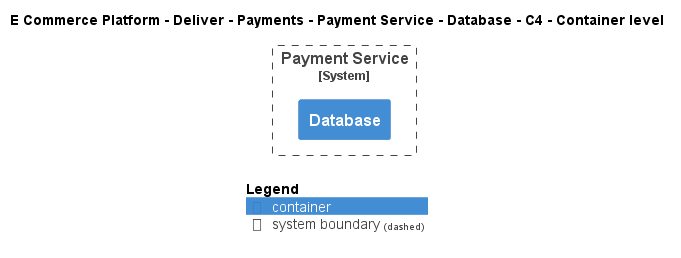

The diagram above was rendered by PlantUML. Its source (embedded in the PNG):
@startuml
!include ..\..\..\..\..\..\..\.c4s\C4_Container.puml

AddElementTag("c4interflow:lifecycle:new", $bgColor=green, $fontColor=#ffffff, $borderColor=green, $shadowing="False")
AddElementTag("c4interflow:lifecycle:changed", $bgColor=orange, $fontColor=#ffffff, $borderColor=orange, $shadowing="False")
AddElementTag("c4interflow:lifecycle:removed", $bgColor=red, $fontColor=#ffffff, $borderColor=red, $shadowing="False")

AddRelTag("c4interflow:lifecycle:new", $textColor=green, $lineColor=green)
AddRelTag("c4interflow:lifecycle:changed", $textColor=orange, $lineColor=orange)
AddRelTag("c4interflow:lifecycle:removed", $textColor=red, $lineColor=red)

SHOW_PERSON_PORTRAIT()
LAYOUT_TOP_DOWN()

skinparam linetype polyline

title E Commerce Platform - Deliver - Payments - Payment Service - Database - C4 - Container level


System_Boundary(ECommercePlatform.Deliver.Payments.SoftwareSystems.PaymentService, "Payment Service") {
    Container(ECommercePlatform.Deliver.Payments.SoftwareSystems.PaymentService.Containers.Database, "Database", "", "")
}



SHOW_LEGEND()
@enduml